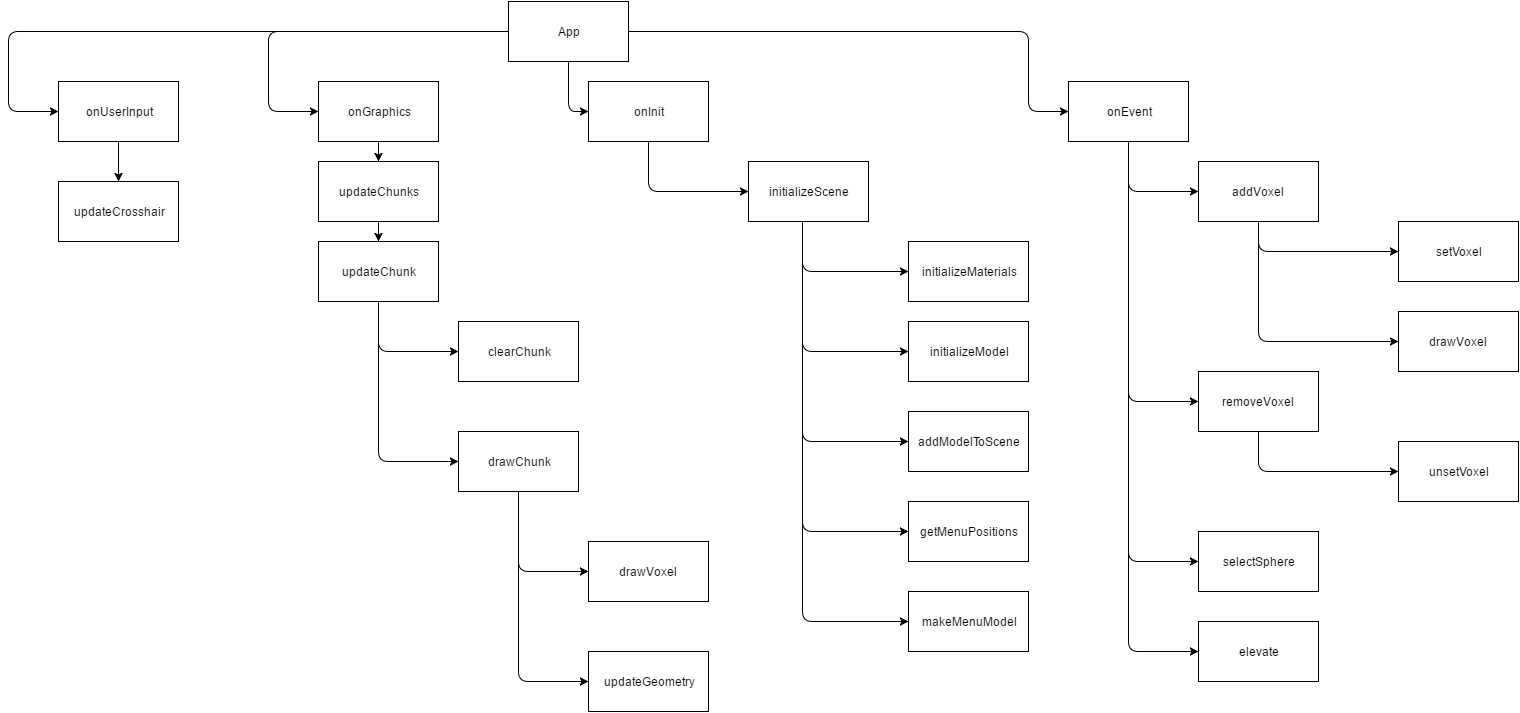

The diagram above was exported from draw.io. Its source (the exported page's mxGraphModel, read from the mxfile embedded in the PNG):
<mxGraphModel dx="2280" dy="769" grid="1" gridSize="10" guides="1" tooltips="1" connect="1" arrows="1" fold="1" page="1" pageScale="1" pageWidth="850" pageHeight="1100" math="0" shadow="0">
  <root>
    <mxCell id="0" />
    <mxCell id="1" parent="0" />
    <mxCell id="67304f8867352c35-1" value="App" style="whiteSpace=wrap;html=1;" vertex="1" parent="1">
      <mxGeometry x="80" y="40" width="120" height="60" as="geometry" />
    </mxCell>
    <mxCell id="67304f8867352c35-2" value="onInit" style="whiteSpace=wrap;html=1;" vertex="1" parent="1">
      <mxGeometry x="160" y="120" width="120" height="60" as="geometry" />
    </mxCell>
    <mxCell id="67304f8867352c35-3" value="onGraphics" style="whiteSpace=wrap;html=1;" vertex="1" parent="1">
      <mxGeometry x="-110" y="120" width="120" height="60" as="geometry" />
    </mxCell>
    <mxCell id="67304f8867352c35-5" value="initializeScene" style="whiteSpace=wrap;html=1;" vertex="1" parent="1">
      <mxGeometry x="320" y="200" width="120" height="60" as="geometry" />
    </mxCell>
    <mxCell id="67304f8867352c35-6" value="initializeMaterials" style="whiteSpace=wrap;html=1;" vertex="1" parent="1">
      <mxGeometry x="480" y="280" width="120" height="60" as="geometry" />
    </mxCell>
    <mxCell id="67304f8867352c35-7" value="" style="endArrow=classic;html=1;exitX=0.5;exitY=1;entryX=0;entryY=0.5;" edge="1" parent="1" source="67304f8867352c35-1" target="67304f8867352c35-2">
      <mxGeometry width="50" height="50" relative="1" as="geometry">
        <mxPoint x="80" y="490" as="sourcePoint" />
        <mxPoint x="130" y="440" as="targetPoint" />
        <Array as="points">
          <mxPoint x="140" y="150" />
        </Array>
      </mxGeometry>
    </mxCell>
    <mxCell id="67304f8867352c35-8" value="" style="endArrow=classic;html=1;exitX=0.5;exitY=1;entryX=0;entryY=0.5;" edge="1" parent="1" source="67304f8867352c35-2" target="67304f8867352c35-5">
      <mxGeometry x="150" y="110" width="50" height="50" as="geometry">
        <mxPoint x="150" y="110" as="sourcePoint" />
        <mxPoint x="170" y="160" as="targetPoint" />
        <Array as="points">
          <mxPoint x="220" y="230" />
        </Array>
      </mxGeometry>
    </mxCell>
    <mxCell id="67304f8867352c35-9" value="" style="endArrow=classic;html=1;exitX=0.45;exitY=1.033;entryX=0;entryY=0.5;exitPerimeter=0;" edge="1" parent="1" source="67304f8867352c35-5" target="67304f8867352c35-6">
      <mxGeometry x="160" y="120" width="50" height="50" as="geometry">
        <mxPoint x="230" y="190" as="sourcePoint" />
        <mxPoint x="330" y="240" as="targetPoint" />
        <Array as="points">
          <mxPoint x="374" y="310" />
        </Array>
      </mxGeometry>
    </mxCell>
    <mxCell id="67304f8867352c35-10" value="" style="endArrow=classic;html=1;exitX=0;exitY=0.5;entryX=0;entryY=0.5;" edge="1" parent="1" source="67304f8867352c35-1" target="67304f8867352c35-3">
      <mxGeometry x="30" y="215" width="50" height="50" as="geometry">
        <mxPoint x="90" y="275" as="sourcePoint" />
        <mxPoint x="190" y="405" as="targetPoint" />
        <Array as="points">
          <mxPoint x="-160" y="70" />
          <mxPoint x="-160" y="150" />
        </Array>
      </mxGeometry>
    </mxCell>
    <mxCell id="67304f8867352c35-11" value="" style="endArrow=classic;html=1;exitX=0.45;exitY=1.033;exitPerimeter=0;" edge="1" parent="1">
      <mxGeometry x="160" y="118" width="50" height="50" as="geometry">
        <mxPoint x="374" y="260" as="sourcePoint" />
        <mxPoint x="480" y="390" as="targetPoint" />
        <Array as="points">
          <mxPoint x="374" y="390" />
        </Array>
      </mxGeometry>
    </mxCell>
    <mxCell id="67304f8867352c35-12" value="initializeModel" style="whiteSpace=wrap;html=1;" vertex="1" parent="1">
      <mxGeometry x="480" y="360" width="120" height="60" as="geometry" />
    </mxCell>
    <mxCell id="67304f8867352c35-13" value="addModelToScene" style="whiteSpace=wrap;html=1;" vertex="1" parent="1">
      <mxGeometry x="480" y="450" width="120" height="60" as="geometry" />
    </mxCell>
    <mxCell id="67304f8867352c35-14" value="" style="endArrow=classic;html=1;exitX=0.45;exitY=1.033;exitPerimeter=0;entryX=0;entryY=0.5;" edge="1" parent="1" target="67304f8867352c35-13">
      <mxGeometry x="160" y="218" width="50" height="50" as="geometry">
        <mxPoint x="374" y="360" as="sourcePoint" />
        <mxPoint x="480" y="490" as="targetPoint" />
        <Array as="points">
          <mxPoint x="374" y="480" />
        </Array>
      </mxGeometry>
    </mxCell>
    <mxCell id="67304f8867352c35-15" value="getMenuPositions" style="whiteSpace=wrap;html=1;" vertex="1" parent="1">
      <mxGeometry x="480" y="540" width="120" height="60" as="geometry" />
    </mxCell>
    <mxCell id="67304f8867352c35-16" value="makeMenuModel" style="whiteSpace=wrap;html=1;" vertex="1" parent="1">
      <mxGeometry x="480" y="630" width="120" height="60" as="geometry" />
    </mxCell>
    <mxCell id="67304f8867352c35-17" value="" style="endArrow=classic;html=1;exitX=0.45;exitY=1.033;exitPerimeter=0;entryX=0;entryY=0.5;" edge="1" parent="1" target="67304f8867352c35-15">
      <mxGeometry x="160" y="308" width="50" height="50" as="geometry">
        <mxPoint x="374" y="450" as="sourcePoint" />
        <mxPoint x="470" y="570" as="targetPoint" />
        <Array as="points">
          <mxPoint x="374" y="570" />
        </Array>
      </mxGeometry>
    </mxCell>
    <mxCell id="67304f8867352c35-18" value="" style="endArrow=classic;html=1;exitX=0.45;exitY=1.033;exitPerimeter=0;entryX=0;entryY=0.5;" edge="1" parent="1" target="67304f8867352c35-16">
      <mxGeometry x="160" y="398" width="50" height="50" as="geometry">
        <mxPoint x="374" y="540" as="sourcePoint" />
        <mxPoint x="460" y="660" as="targetPoint" />
        <Array as="points">
          <mxPoint x="374" y="660" />
        </Array>
      </mxGeometry>
    </mxCell>
    <mxCell id="67304f8867352c35-19" value="onEvent" style="whiteSpace=wrap;html=1;" vertex="1" parent="1">
      <mxGeometry x="640" y="120" width="120" height="60" as="geometry" />
    </mxCell>
    <mxCell id="67304f8867352c35-20" value="onUserInput" style="whiteSpace=wrap;html=1;" vertex="1" parent="1">
      <mxGeometry x="-370" y="120" width="120" height="60" as="geometry" />
    </mxCell>
    <mxCell id="67304f8867352c35-22" value="updateChunks" style="whiteSpace=wrap;html=1;" vertex="1" parent="1">
      <mxGeometry x="-110" y="200" width="120" height="60" as="geometry" />
    </mxCell>
    <mxCell id="67304f8867352c35-23" value="updateChunk" style="whiteSpace=wrap;html=1;" vertex="1" parent="1">
      <mxGeometry x="-110" y="280" width="120" height="60" as="geometry" />
    </mxCell>
    <mxCell id="67304f8867352c35-24" value="clearChunk" style="whiteSpace=wrap;html=1;" vertex="1" parent="1">
      <mxGeometry x="30" y="360" width="120" height="60" as="geometry" />
    </mxCell>
    <mxCell id="67304f8867352c35-25" value="drawChunk" style="whiteSpace=wrap;html=1;" vertex="1" parent="1">
      <mxGeometry x="30" y="470" width="120" height="60" as="geometry" />
    </mxCell>
    <mxCell id="67304f8867352c35-26" value="drawVoxel" style="whiteSpace=wrap;html=1;" vertex="1" parent="1">
      <mxGeometry x="160" y="580" width="120" height="60" as="geometry" />
    </mxCell>
    <mxCell id="67304f8867352c35-27" value="updateGeometry" style="whiteSpace=wrap;html=1;" vertex="1" parent="1">
      <mxGeometry x="160" y="690" width="120" height="60" as="geometry" />
    </mxCell>
    <mxCell id="67304f8867352c35-28" value="addVoxel" style="whiteSpace=wrap;html=1;" vertex="1" parent="1">
      <mxGeometry x="770" y="200" width="120" height="60" as="geometry" />
    </mxCell>
    <mxCell id="67304f8867352c35-29" value="removeVoxel" style="whiteSpace=wrap;html=1;" vertex="1" parent="1">
      <mxGeometry x="770" y="410" width="120" height="60" as="geometry" />
    </mxCell>
    <mxCell id="67304f8867352c35-30" value="selectSphere" style="whiteSpace=wrap;html=1;" vertex="1" parent="1">
      <mxGeometry x="770" y="570" width="120" height="60" as="geometry" />
    </mxCell>
    <mxCell id="67304f8867352c35-31" value="elevate" style="whiteSpace=wrap;html=1;" vertex="1" parent="1">
      <mxGeometry x="770" y="660" width="120" height="60" as="geometry" />
    </mxCell>
    <mxCell id="67304f8867352c35-32" value="setVoxel" style="whiteSpace=wrap;html=1;" vertex="1" parent="1">
      <mxGeometry x="970" y="260" width="120" height="60" as="geometry" />
    </mxCell>
    <mxCell id="67304f8867352c35-33" value="drawVoxel" style="whiteSpace=wrap;html=1;" vertex="1" parent="1">
      <mxGeometry x="970" y="350" width="120" height="60" as="geometry" />
    </mxCell>
    <mxCell id="67304f8867352c35-34" value="unsetVoxel" style="whiteSpace=wrap;html=1;" vertex="1" parent="1">
      <mxGeometry x="970" y="480" width="120" height="60" as="geometry" />
    </mxCell>
    <mxCell id="67304f8867352c35-35" value="updateCrosshair" style="whiteSpace=wrap;html=1;" vertex="1" parent="1">
      <mxGeometry x="-370" y="220" width="120" height="60" as="geometry" />
    </mxCell>
    <mxCell id="67304f8867352c35-36" value="" style="endArrow=classic;html=1;exitX=0;exitY=0.5;entryX=0;entryY=0.5;" edge="1" parent="1" source="67304f8867352c35-1" target="67304f8867352c35-20">
      <mxGeometry width="50" height="50" relative="1" as="geometry">
        <mxPoint x="-370" y="820" as="sourcePoint" />
        <mxPoint x="-320" y="770" as="targetPoint" />
        <Array as="points">
          <mxPoint x="-420" y="70" />
          <mxPoint x="-420" y="150" />
        </Array>
      </mxGeometry>
    </mxCell>
    <mxCell id="67304f8867352c35-37" value="" style="endArrow=classic;html=1;exitX=0.5;exitY=1;" edge="1" parent="1" source="67304f8867352c35-20" target="67304f8867352c35-35">
      <mxGeometry width="50" height="50" relative="1" as="geometry">
        <mxPoint x="-430" y="820" as="sourcePoint" />
        <mxPoint x="-380" y="770" as="targetPoint" />
      </mxGeometry>
    </mxCell>
    <mxCell id="67304f8867352c35-38" value="" style="endArrow=classic;html=1;exitX=0.5;exitY=1;entryX=0.5;entryY=0;" edge="1" parent="1" source="67304f8867352c35-3" target="67304f8867352c35-22">
      <mxGeometry x="-300" y="190" width="50" height="50" as="geometry">
        <mxPoint x="-300" y="190" as="sourcePoint" />
        <mxPoint x="-300" y="230" as="targetPoint" />
      </mxGeometry>
    </mxCell>
    <mxCell id="67304f8867352c35-39" value="" style="endArrow=classic;html=1;exitX=0.5;exitY=1;entryX=0.5;entryY=0;" edge="1" parent="1" source="67304f8867352c35-22" target="67304f8867352c35-23">
      <mxGeometry x="-290" y="200" width="50" height="50" as="geometry">
        <mxPoint x="-40" y="190" as="sourcePoint" />
        <mxPoint x="-40" y="210" as="targetPoint" />
      </mxGeometry>
    </mxCell>
    <mxCell id="67304f8867352c35-40" value="" style="endArrow=classic;html=1;exitX=0.5;exitY=1;entryX=0;entryY=0.5;" edge="1" parent="1" source="67304f8867352c35-23" target="67304f8867352c35-24">
      <mxGeometry x="-280" y="210" width="50" height="50" as="geometry">
        <mxPoint x="-40" y="270" as="sourcePoint" />
        <mxPoint x="-40" y="290" as="targetPoint" />
        <Array as="points">
          <mxPoint x="-50" y="390" />
        </Array>
      </mxGeometry>
    </mxCell>
    <mxCell id="67304f8867352c35-41" value="" style="endArrow=classic;html=1;exitX=0.5;exitY=1;entryX=0;entryY=0.5;" edge="1" parent="1" source="67304f8867352c35-23" target="67304f8867352c35-25">
      <mxGeometry x="-270" y="220" width="50" height="50" as="geometry">
        <mxPoint x="-40" y="350" as="sourcePoint" />
        <mxPoint x="40" y="400" as="targetPoint" />
        <Array as="points">
          <mxPoint x="-50" y="500" />
        </Array>
      </mxGeometry>
    </mxCell>
    <mxCell id="67304f8867352c35-42" value="" style="endArrow=classic;html=1;exitX=0.5;exitY=1;entryX=0;entryY=0.5;" edge="1" parent="1" source="67304f8867352c35-25" target="67304f8867352c35-26">
      <mxGeometry x="-160" y="400" width="50" height="50" as="geometry">
        <mxPoint x="60" y="520" as="sourcePoint" />
        <mxPoint x="140" y="680" as="targetPoint" />
        <Array as="points">
          <mxPoint x="90" y="610" />
        </Array>
      </mxGeometry>
    </mxCell>
    <mxCell id="67304f8867352c35-43" value="" style="endArrow=classic;html=1;exitX=0.5;exitY=1;entryX=0;entryY=0.5;" edge="1" parent="1" source="67304f8867352c35-25" target="67304f8867352c35-27">
      <mxGeometry x="-160" y="520" width="50" height="50" as="geometry">
        <mxPoint x="90" y="650" as="sourcePoint" />
        <mxPoint x="160" y="730" as="targetPoint" />
        <Array as="points">
          <mxPoint x="90" y="720" />
        </Array>
      </mxGeometry>
    </mxCell>
    <mxCell id="67304f8867352c35-46" value="" style="endArrow=classic;html=1;exitX=1;exitY=0.5;entryX=0;entryY=0.5;" edge="1" parent="1" source="67304f8867352c35-1" target="67304f8867352c35-19">
      <mxGeometry width="50" height="50" relative="1" as="geometry">
        <mxPoint x="360" y="110" as="sourcePoint" />
        <mxPoint x="600" y="70" as="targetPoint" />
        <Array as="points">
          <mxPoint x="600" y="70" />
          <mxPoint x="600" y="150" />
        </Array>
      </mxGeometry>
    </mxCell>
    <mxCell id="67304f8867352c35-47" value="" style="endArrow=classic;html=1;exitX=0.5;exitY=1;entryX=0;entryY=0.5;" edge="1" parent="1" source="67304f8867352c35-19" target="67304f8867352c35-28">
      <mxGeometry width="50" height="50" relative="1" as="geometry">
        <mxPoint x="650" y="270" as="sourcePoint" />
        <mxPoint x="700" y="220" as="targetPoint" />
        <Array as="points">
          <mxPoint x="700" y="230" />
        </Array>
      </mxGeometry>
    </mxCell>
    <mxCell id="67304f8867352c35-48" value="" style="endArrow=classic;html=1;exitX=0.5;exitY=1;entryX=0;entryY=0.5;" edge="1" parent="1" source="67304f8867352c35-28" target="67304f8867352c35-32">
      <mxGeometry x="840" y="260" width="50" height="50" as="geometry">
        <mxPoint x="840" y="260" as="sourcePoint" />
        <mxPoint x="910" y="310" as="targetPoint" />
        <Array as="points">
          <mxPoint x="830" y="290" />
        </Array>
      </mxGeometry>
    </mxCell>
    <mxCell id="67304f8867352c35-49" value="" style="endArrow=classic;html=1;entryX=0;entryY=0.5;" edge="1" parent="1">
      <mxGeometry x="840" y="350" width="50" height="50" as="geometry">
        <mxPoint x="830" y="270" as="sourcePoint" />
        <mxPoint x="970" y="380" as="targetPoint" />
        <Array as="points">
          <mxPoint x="830" y="380" />
        </Array>
      </mxGeometry>
    </mxCell>
    <mxCell id="67304f8867352c35-50" value="" style="endArrow=classic;html=1;entryX=0;entryY=0.5;" edge="1" parent="1" target="67304f8867352c35-29">
      <mxGeometry x="710" y="260" width="50" height="50" as="geometry">
        <mxPoint x="700" y="180" as="sourcePoint" />
        <mxPoint x="840" y="290" as="targetPoint" />
        <Array as="points">
          <mxPoint x="700" y="440" />
        </Array>
      </mxGeometry>
    </mxCell>
    <mxCell id="67304f8867352c35-51" value="" style="endArrow=classic;html=1;entryX=0;entryY=0.5;exitX=0.5;exitY=1;" edge="1" parent="1" source="67304f8867352c35-19" target="67304f8867352c35-30">
      <mxGeometry x="720" y="270" width="50" height="50" as="geometry">
        <mxPoint x="710" y="190" as="sourcePoint" />
        <mxPoint x="780" y="450" as="targetPoint" />
        <Array as="points">
          <mxPoint x="700" y="600" />
        </Array>
      </mxGeometry>
    </mxCell>
    <mxCell id="67304f8867352c35-52" value="" style="endArrow=classic;html=1;entryX=0;entryY=0.5;exitX=0.5;exitY=1;" edge="1" parent="1" source="67304f8867352c35-19" target="67304f8867352c35-31">
      <mxGeometry x="730" y="280" width="50" height="50" as="geometry">
        <mxPoint x="710" y="190" as="sourcePoint" />
        <mxPoint x="780" y="610" as="targetPoint" />
        <Array as="points">
          <mxPoint x="700" y="690" />
        </Array>
      </mxGeometry>
    </mxCell>
    <mxCell id="67304f8867352c35-53" value="" style="endArrow=classic;html=1;entryX=0;entryY=0.5;exitX=0.5;exitY=1;" edge="1" parent="1" source="67304f8867352c35-29" target="67304f8867352c35-34">
      <mxGeometry x="850" y="360" width="50" height="50" as="geometry">
        <mxPoint x="840" y="280" as="sourcePoint" />
        <mxPoint x="980" y="390" as="targetPoint" />
        <Array as="points">
          <mxPoint x="830" y="510" />
        </Array>
      </mxGeometry>
    </mxCell>
  </root>
</mxGraphModel>